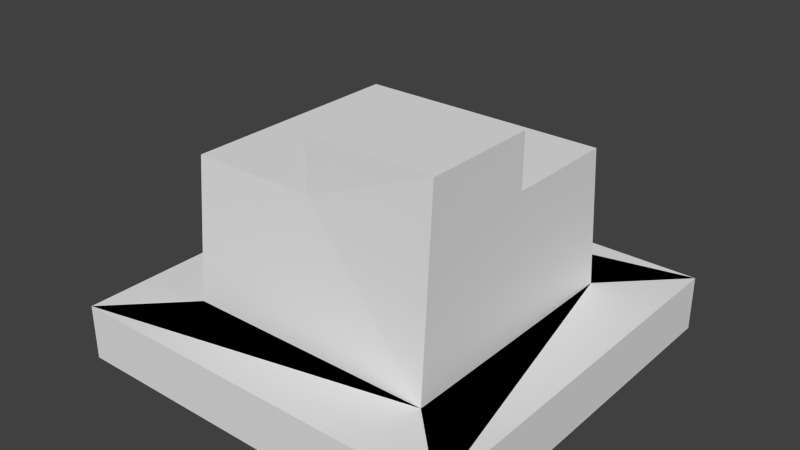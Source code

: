 # Source: building3.blend  (saved by Blender 2.75.0; exported with 4.5.12 LTS)
import bpy
from mathutils import Matrix  # noqa: F401  (used for matrix-valued properties, if any)

bpy.ops.wm.read_factory_settings(use_empty=True)
scene = bpy.context.scene
scene.name = 'Scene'

# ---- collections
col_collection_12 = bpy.data.collections.new('Collection 12'); scene.collection.children.link(col_collection_12)

# ---- world
world_world = bpy.data.worlds.new('World'); scene.world = world_world
world_world.color = (0.05088, 0.05088, 0.05088)
world_world.use_sun_shadow = False
world_world.sun_shadow_jitter_overblur = 0.0
world_world.cycles.sampling_method = 'MANUAL'
world_world.cycles.sample_map_resolution = 256

# ---- meshes
me_cube = bpy.data.meshes.new('Cube')
me_cube.from_pydata([(-48.0, -48.0, 19.48), (-48.0, -43.46, 72.85), (-48.0, 48.0, 19.48), (-48.0, 43.46, 72.85), (48.0, -48.0, 19.48), (48.0, -43.46, 92.82), (48.0, 48.0, 19.48), (48.0, 43.46, 72.85), (-48.0, 0.0, 72.85), (0.0, 43.46, 72.85), (48.0, 0.0, 72.85), (0.0, -43.46, 72.85), (0.0, 0.0, 72.85), (48.0, 0.0, 92.82), (48.0, -43.46, 92.82), (0.0, -43.46, 92.82), (0.0, 0.0, 92.82), (74.78, -74.78, 19.48), (74.78, 74.78, 19.48), (-74.78, -74.78, 19.48), (-74.78, 74.78, 19.48), (74.78, -74.78, -1.401), (74.78, 74.78, -1.401), (-74.78, -74.78, -1.401), (-74.78, 74.78, -1.401)], [], [(1, 8, 3, 2, 0), (3, 9, 7, 6, 2), (7, 10, 5, 4, 6), (5, 11, 1, 0, 4), (4, 0, 18, 20), (12, 9, 3, 8), (11, 12, 8, 1), (10, 12, 16, 13), (10, 7, 9, 12), (14, 13, 16, 15), (11, 5, 14, 15), (5, 10, 13, 14), (12, 11, 15, 16), (20, 18, 22, 24), (6, 4, 20, 19), (0, 2, 17, 18), (2, 6, 19, 17), (22, 21, 23, 24), (17, 19, 23, 21), (19, 20, 24, 23), (18, 17, 21, 22)])
me_cube.use_remesh_preserve_volume = False
me_cube.use_remesh_preserve_attributes = False
me_cube.use_mirror_vertex_groups = False
me_cube.update()

# ---- objects
ob_cube = bpy.data.objects.new('Cube', me_cube)

# ---- transforms, parenting, visibility, modifiers, constraints
ob_cube.location = (0.0, 0.0, 0.0)
ob_cube.lineart.crease_threshold = 0.0

# ---- collection membership
col_collection_12.objects.link(ob_cube)

# ---- scene / render settings (as saved in the file)
scene.frame_start = 0; scene.frame_end = 10; scene.frame_set(0)
scene.render.engine = 'BLENDER_EEVEE_NEXT'
scene.render.image_settings.color_mode = 'RGB'
scene.render.image_settings.compression = 90
scene.render.resolution_percentage = 50
scene.render.fps = 30
scene.render.dither_intensity = 0.0
scene.cycles.use_denoising = False
scene.cycles.samples = 10
scene.cycles.sampling_pattern = 'TABULATED_SOBOL'
scene.cycles.light_sampling_threshold = 0.0
scene.cycles.use_adaptive_sampling = False
scene.cycles.use_light_tree = False
scene.cycles.blur_glossy = 0.0
scene.cycles.volume_bounces = 1
scene.cycles.pixel_filter_type = 'GAUSSIAN'
scene.cycles.sample_clamp_indirect = 0.0
scene.view_settings.view_transform = 'Standard'
bpy.context.view_layer.update()

# ---- added for rendering (the .blend has no active camera and no usable light): camera, sun
cam_auto = bpy.data.cameras.new('AutoCamera')
cam_auto.lens = 50.0
cam_auto.sensor_width = 36.0
cam_auto.clip_end = 3759.66
ob_auto_camera = bpy.data.objects.new('AutoCamera', cam_auto)
scene.collection.objects.link(ob_auto_camera)
ob_auto_camera.location = (214.227, -257.072, 217.09)
ob_auto_camera.rotation_euler = (1.09748, -7.21219e-08, 0.694738)
scene.camera = ob_auto_camera
light_auto_sun = bpy.data.lights.new('AutoSun', 'SUN')
light_auto_sun.energy = 3.0
light_auto_sun.angle = 0.0523599
ob_auto_sun = bpy.data.objects.new('AutoSun', light_auto_sun)
scene.collection.objects.link(ob_auto_sun)
ob_auto_sun.rotation_euler = (0.872665, 0.174533, 0.523599)
bpy.context.view_layer.update()
